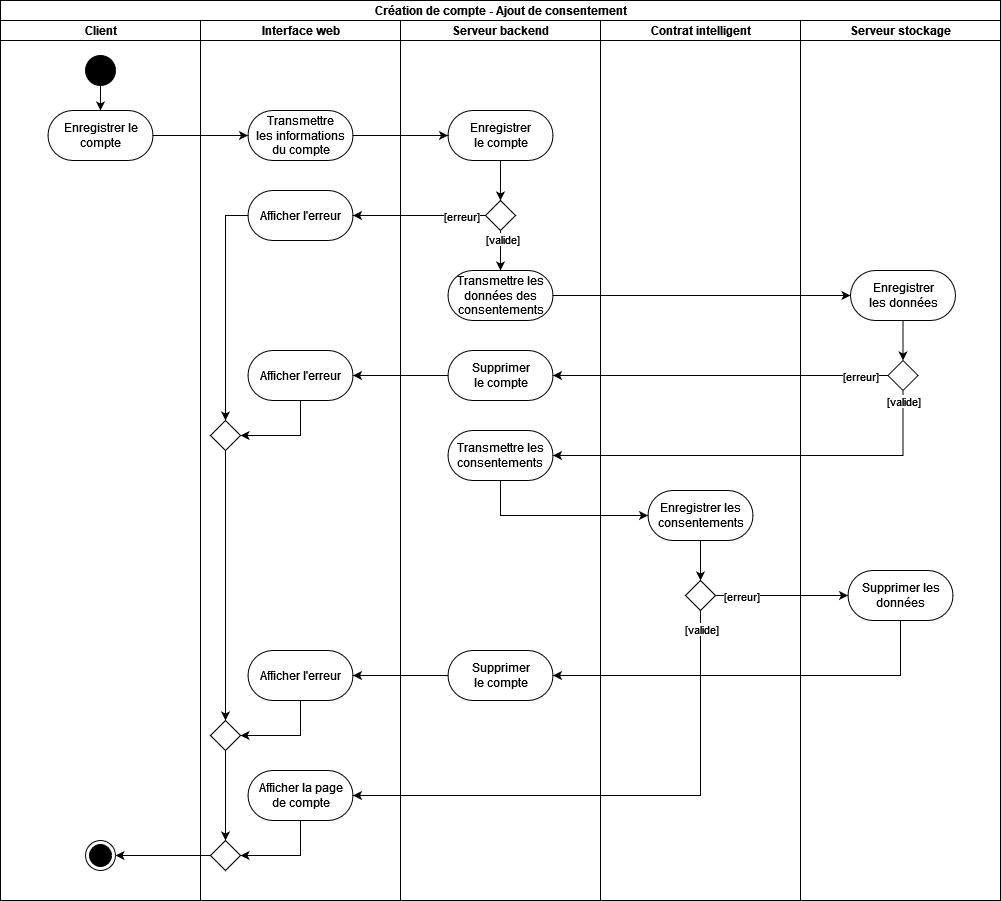

The diagram above was exported from draw.io. Its source (the exported page's mxGraphModel, read from the mxfile embedded in the PNG):
<mxGraphModel dx="1032" dy="1113" grid="1" gridSize="10" guides="1" tooltips="1" connect="1" arrows="1" fold="1" page="1" pageScale="1" pageWidth="827" pageHeight="1169" math="0" shadow="0">
  <root>
    <mxCell id="0" />
    <mxCell id="1" parent="0" />
    <mxCell id="Z4a3KUGWAgUY-7cnEC25-43" value="Création de compte - Ajout de consentement" style="swimlane;html=1;childLayout=stackLayout;resizeParent=1;resizeParentMax=0;horizontal=1;startSize=20;horizontalStack=1;" vertex="1" parent="1">
      <mxGeometry x="440" y="660" width="1000" height="900" as="geometry" />
    </mxCell>
    <mxCell id="Z4a3KUGWAgUY-7cnEC25-44" value="&lt;div&gt;Client&lt;/div&gt;" style="swimlane;html=1;startSize=20;horizontal=1;" vertex="1" parent="Z4a3KUGWAgUY-7cnEC25-43">
      <mxGeometry y="20" width="200" height="880" as="geometry" />
    </mxCell>
    <mxCell id="Z4a3KUGWAgUY-7cnEC25-45" style="edgeStyle=orthogonalEdgeStyle;rounded=0;orthogonalLoop=1;jettySize=auto;html=1;" edge="1" parent="Z4a3KUGWAgUY-7cnEC25-44" source="Z4a3KUGWAgUY-7cnEC25-46" target="Z4a3KUGWAgUY-7cnEC25-47">
      <mxGeometry relative="1" as="geometry" />
    </mxCell>
    <mxCell id="Z4a3KUGWAgUY-7cnEC25-46" value="" style="ellipse;fillColor=strokeColor;" vertex="1" parent="Z4a3KUGWAgUY-7cnEC25-44">
      <mxGeometry x="85" y="35" width="30" height="30" as="geometry" />
    </mxCell>
    <mxCell id="Z4a3KUGWAgUY-7cnEC25-47" value="Enregistrer le&lt;br&gt;compte" style="html=1;dashed=0;whitespace=wrap;shape=mxgraph.dfd.start" vertex="1" parent="Z4a3KUGWAgUY-7cnEC25-44">
      <mxGeometry x="47.5" y="90" width="105" height="50" as="geometry" />
    </mxCell>
    <mxCell id="Z4a3KUGWAgUY-7cnEC25-48" value="" style="ellipse;html=1;shape=endState;fillColor=strokeColor;" vertex="1" parent="Z4a3KUGWAgUY-7cnEC25-44">
      <mxGeometry x="85" y="820" width="30" height="30" as="geometry" />
    </mxCell>
    <mxCell id="Z4a3KUGWAgUY-7cnEC25-49" value="&lt;div&gt;Interface web&lt;/div&gt;" style="swimlane;html=1;startSize=20;horizontal=1;" vertex="1" parent="Z4a3KUGWAgUY-7cnEC25-43">
      <mxGeometry x="200" y="20" width="200" height="880" as="geometry" />
    </mxCell>
    <mxCell id="Z4a3KUGWAgUY-7cnEC25-50" value="Transmettre&lt;br&gt;les informations &lt;br&gt;&lt;div&gt;du compte&lt;/div&gt;" style="html=1;dashed=0;whitespace=wrap;shape=mxgraph.dfd.start" vertex="1" parent="Z4a3KUGWAgUY-7cnEC25-49">
      <mxGeometry x="47.5" y="90" width="105" height="50" as="geometry" />
    </mxCell>
    <mxCell id="Z4a3KUGWAgUY-7cnEC25-51" style="edgeStyle=orthogonalEdgeStyle;rounded=0;orthogonalLoop=1;jettySize=auto;html=1;entryX=0.5;entryY=0;entryDx=0;entryDy=0;" edge="1" parent="Z4a3KUGWAgUY-7cnEC25-49" source="Z4a3KUGWAgUY-7cnEC25-52" target="Z4a3KUGWAgUY-7cnEC25-54">
      <mxGeometry relative="1" as="geometry" />
    </mxCell>
    <mxCell id="Z4a3KUGWAgUY-7cnEC25-52" value="Afficher l'erreur" style="html=1;dashed=0;whitespace=wrap;shape=mxgraph.dfd.start" vertex="1" parent="Z4a3KUGWAgUY-7cnEC25-49">
      <mxGeometry x="47.5" y="170" width="105" height="50" as="geometry" />
    </mxCell>
    <mxCell id="Z4a3KUGWAgUY-7cnEC25-53" style="edgeStyle=orthogonalEdgeStyle;rounded=0;orthogonalLoop=1;jettySize=auto;html=1;entryX=0.5;entryY=0;entryDx=0;entryDy=0;" edge="1" parent="Z4a3KUGWAgUY-7cnEC25-49" source="Z4a3KUGWAgUY-7cnEC25-54" target="Z4a3KUGWAgUY-7cnEC25-63">
      <mxGeometry relative="1" as="geometry" />
    </mxCell>
    <mxCell id="Z4a3KUGWAgUY-7cnEC25-54" value="" style="rhombus;" vertex="1" parent="Z4a3KUGWAgUY-7cnEC25-49">
      <mxGeometry x="10" y="400" width="30" height="30" as="geometry" />
    </mxCell>
    <mxCell id="Z4a3KUGWAgUY-7cnEC25-55" style="edgeStyle=orthogonalEdgeStyle;rounded=0;orthogonalLoop=1;jettySize=auto;html=1;entryX=1;entryY=0.5;entryDx=0;entryDy=0;" edge="1" parent="Z4a3KUGWAgUY-7cnEC25-49" source="Z4a3KUGWAgUY-7cnEC25-56" target="Z4a3KUGWAgUY-7cnEC25-54">
      <mxGeometry relative="1" as="geometry">
        <Array as="points">
          <mxPoint x="100" y="415" />
        </Array>
      </mxGeometry>
    </mxCell>
    <mxCell id="Z4a3KUGWAgUY-7cnEC25-56" value="Afficher l'erreur" style="html=1;dashed=0;whitespace=wrap;shape=mxgraph.dfd.start" vertex="1" parent="Z4a3KUGWAgUY-7cnEC25-49">
      <mxGeometry x="47.5" y="330" width="105" height="50" as="geometry" />
    </mxCell>
    <mxCell id="Z4a3KUGWAgUY-7cnEC25-57" style="edgeStyle=orthogonalEdgeStyle;rounded=0;orthogonalLoop=1;jettySize=auto;html=1;entryX=1;entryY=0.5;entryDx=0;entryDy=0;" edge="1" parent="Z4a3KUGWAgUY-7cnEC25-49" source="Z4a3KUGWAgUY-7cnEC25-58" target="Z4a3KUGWAgUY-7cnEC25-61">
      <mxGeometry relative="1" as="geometry">
        <Array as="points">
          <mxPoint x="100" y="835" />
        </Array>
      </mxGeometry>
    </mxCell>
    <mxCell id="Z4a3KUGWAgUY-7cnEC25-58" value="Afficher la page &lt;br&gt;de compte" style="html=1;dashed=0;whitespace=wrap;shape=mxgraph.dfd.start" vertex="1" parent="Z4a3KUGWAgUY-7cnEC25-49">
      <mxGeometry x="47.5" y="750" width="105" height="50" as="geometry" />
    </mxCell>
    <mxCell id="Z4a3KUGWAgUY-7cnEC25-59" style="edgeStyle=orthogonalEdgeStyle;rounded=0;orthogonalLoop=1;jettySize=auto;html=1;entryX=1;entryY=0.5;entryDx=0;entryDy=0;" edge="1" parent="Z4a3KUGWAgUY-7cnEC25-49" source="Z4a3KUGWAgUY-7cnEC25-60" target="Z4a3KUGWAgUY-7cnEC25-63">
      <mxGeometry relative="1" as="geometry">
        <Array as="points">
          <mxPoint x="100" y="715" />
        </Array>
      </mxGeometry>
    </mxCell>
    <mxCell id="Z4a3KUGWAgUY-7cnEC25-60" value="Afficher l'erreur" style="html=1;dashed=0;whitespace=wrap;shape=mxgraph.dfd.start" vertex="1" parent="Z4a3KUGWAgUY-7cnEC25-49">
      <mxGeometry x="47.5" y="630" width="105" height="50" as="geometry" />
    </mxCell>
    <mxCell id="Z4a3KUGWAgUY-7cnEC25-61" value="" style="rhombus;" vertex="1" parent="Z4a3KUGWAgUY-7cnEC25-49">
      <mxGeometry x="10" y="820" width="30" height="30" as="geometry" />
    </mxCell>
    <mxCell id="Z4a3KUGWAgUY-7cnEC25-62" style="edgeStyle=orthogonalEdgeStyle;rounded=0;orthogonalLoop=1;jettySize=auto;html=1;entryX=0.5;entryY=0;entryDx=0;entryDy=0;" edge="1" parent="Z4a3KUGWAgUY-7cnEC25-49" source="Z4a3KUGWAgUY-7cnEC25-63" target="Z4a3KUGWAgUY-7cnEC25-61">
      <mxGeometry relative="1" as="geometry" />
    </mxCell>
    <mxCell id="Z4a3KUGWAgUY-7cnEC25-63" value="" style="rhombus;" vertex="1" parent="Z4a3KUGWAgUY-7cnEC25-49">
      <mxGeometry x="10" y="700" width="30" height="30" as="geometry" />
    </mxCell>
    <mxCell id="Z4a3KUGWAgUY-7cnEC25-64" value="&lt;div&gt;Serveur backend&lt;br&gt;&lt;/div&gt;" style="swimlane;html=1;startSize=20;horizontal=1;" vertex="1" parent="Z4a3KUGWAgUY-7cnEC25-43">
      <mxGeometry x="400" y="20" width="200" height="880" as="geometry" />
    </mxCell>
    <mxCell id="Z4a3KUGWAgUY-7cnEC25-65" style="edgeStyle=orthogonalEdgeStyle;rounded=0;orthogonalLoop=1;jettySize=auto;html=1;entryX=0.5;entryY=0;entryDx=0;entryDy=0;" edge="1" parent="Z4a3KUGWAgUY-7cnEC25-64" source="Z4a3KUGWAgUY-7cnEC25-66" target="Z4a3KUGWAgUY-7cnEC25-69">
      <mxGeometry relative="1" as="geometry" />
    </mxCell>
    <mxCell id="Z4a3KUGWAgUY-7cnEC25-66" value="Enregistrer &lt;br&gt;le compte " style="html=1;dashed=0;whitespace=wrap;shape=mxgraph.dfd.start" vertex="1" parent="Z4a3KUGWAgUY-7cnEC25-64">
      <mxGeometry x="47.5" y="90" width="105" height="50" as="geometry" />
    </mxCell>
    <mxCell id="Z4a3KUGWAgUY-7cnEC25-67" value="Transmettre les &lt;br&gt;données des &lt;br&gt;consentements" style="html=1;dashed=0;whitespace=wrap;shape=mxgraph.dfd.start" vertex="1" parent="Z4a3KUGWAgUY-7cnEC25-64">
      <mxGeometry x="47.5" y="250" width="105" height="50" as="geometry" />
    </mxCell>
    <mxCell id="Z4a3KUGWAgUY-7cnEC25-68" style="edgeStyle=orthogonalEdgeStyle;rounded=0;orthogonalLoop=1;jettySize=auto;html=1;entryX=0.5;entryY=0.5;entryDx=0;entryDy=-25;entryPerimeter=0;" edge="1" parent="Z4a3KUGWAgUY-7cnEC25-64" source="Z4a3KUGWAgUY-7cnEC25-69" target="Z4a3KUGWAgUY-7cnEC25-67">
      <mxGeometry relative="1" as="geometry">
        <Array as="points">
          <mxPoint x="100" y="220" />
          <mxPoint x="100" y="220" />
        </Array>
      </mxGeometry>
    </mxCell>
    <mxCell id="Z4a3KUGWAgUY-7cnEC25-69" value="" style="rhombus;" vertex="1" parent="Z4a3KUGWAgUY-7cnEC25-64">
      <mxGeometry x="85" y="180" width="30" height="30" as="geometry" />
    </mxCell>
    <mxCell id="Z4a3KUGWAgUY-7cnEC25-70" value="Supprimer&lt;br&gt;le compte" style="html=1;dashed=0;whitespace=wrap;shape=mxgraph.dfd.start" vertex="1" parent="Z4a3KUGWAgUY-7cnEC25-64">
      <mxGeometry x="47.5" y="330" width="105" height="50" as="geometry" />
    </mxCell>
    <mxCell id="Z4a3KUGWAgUY-7cnEC25-71" value="&lt;div&gt;Transmettre les&lt;/div&gt;&lt;div&gt;consentements&lt;br&gt;&lt;/div&gt;" style="html=1;dashed=0;whitespace=wrap;shape=mxgraph.dfd.start" vertex="1" parent="Z4a3KUGWAgUY-7cnEC25-64">
      <mxGeometry x="47.5" y="410" width="105" height="50" as="geometry" />
    </mxCell>
    <mxCell id="Z4a3KUGWAgUY-7cnEC25-72" value="Supprimer&lt;br&gt;le compte" style="html=1;dashed=0;whitespace=wrap;shape=mxgraph.dfd.start" vertex="1" parent="Z4a3KUGWAgUY-7cnEC25-64">
      <mxGeometry x="47.5" y="630" width="105" height="50" as="geometry" />
    </mxCell>
    <mxCell id="Z4a3KUGWAgUY-7cnEC25-73" value="[valide]" style="edgeLabel;html=1;align=center;verticalAlign=middle;resizable=0;points=[];" vertex="1" connectable="0" parent="Z4a3KUGWAgUY-7cnEC25-64">
      <mxGeometry x="109.99809523809517" y="220" as="geometry">
        <mxPoint x="-8" y="-2" as="offset" />
      </mxGeometry>
    </mxCell>
    <mxCell id="Z4a3KUGWAgUY-7cnEC25-74" style="edgeStyle=orthogonalEdgeStyle;rounded=0;orthogonalLoop=1;jettySize=auto;html=1;" edge="1" parent="Z4a3KUGWAgUY-7cnEC25-43" source="Z4a3KUGWAgUY-7cnEC25-47" target="Z4a3KUGWAgUY-7cnEC25-50">
      <mxGeometry relative="1" as="geometry" />
    </mxCell>
    <mxCell id="Z4a3KUGWAgUY-7cnEC25-75" style="edgeStyle=orthogonalEdgeStyle;rounded=0;orthogonalLoop=1;jettySize=auto;html=1;entryX=0;entryY=0.5;entryDx=0;entryDy=0;entryPerimeter=0;" edge="1" parent="Z4a3KUGWAgUY-7cnEC25-43" source="Z4a3KUGWAgUY-7cnEC25-50" target="Z4a3KUGWAgUY-7cnEC25-66">
      <mxGeometry relative="1" as="geometry" />
    </mxCell>
    <mxCell id="Z4a3KUGWAgUY-7cnEC25-76" value="&lt;div&gt;Contrat intelligent&lt;/div&gt;" style="swimlane;html=1;startSize=20;horizontal=1;" vertex="1" parent="Z4a3KUGWAgUY-7cnEC25-43">
      <mxGeometry x="600" y="20" width="200" height="880" as="geometry" />
    </mxCell>
    <mxCell id="Z4a3KUGWAgUY-7cnEC25-77" value="Enregistrer les&lt;br&gt;consentements" style="html=1;dashed=0;whitespace=wrap;shape=mxgraph.dfd.start" vertex="1" parent="Z4a3KUGWAgUY-7cnEC25-76">
      <mxGeometry x="47.5" y="470" width="105" height="50" as="geometry" />
    </mxCell>
    <mxCell id="Z4a3KUGWAgUY-7cnEC25-78" value="" style="rhombus;" vertex="1" parent="Z4a3KUGWAgUY-7cnEC25-76">
      <mxGeometry x="85" y="560" width="30" height="30" as="geometry" />
    </mxCell>
    <mxCell id="Z4a3KUGWAgUY-7cnEC25-79" style="edgeStyle=orthogonalEdgeStyle;rounded=0;orthogonalLoop=1;jettySize=auto;html=1;entryX=0.5;entryY=0;entryDx=0;entryDy=0;" edge="1" parent="Z4a3KUGWAgUY-7cnEC25-76" source="Z4a3KUGWAgUY-7cnEC25-77" target="Z4a3KUGWAgUY-7cnEC25-78">
      <mxGeometry relative="1" as="geometry" />
    </mxCell>
    <mxCell id="Z4a3KUGWAgUY-7cnEC25-80" style="edgeStyle=orthogonalEdgeStyle;rounded=0;orthogonalLoop=1;jettySize=auto;html=1;entryX=1;entryY=0.5;entryDx=0;entryDy=0;entryPerimeter=0;" edge="1" parent="Z4a3KUGWAgUY-7cnEC25-43" source="Z4a3KUGWAgUY-7cnEC25-69" target="Z4a3KUGWAgUY-7cnEC25-52">
      <mxGeometry relative="1" as="geometry" />
    </mxCell>
    <mxCell id="Z4a3KUGWAgUY-7cnEC25-81" value="[erreur]" style="edgeLabel;html=1;align=center;verticalAlign=middle;resizable=0;points=[];" vertex="1" connectable="0" parent="Z4a3KUGWAgUY-7cnEC25-80">
      <mxGeometry x="-0.6255" relative="1" as="geometry">
        <mxPoint as="offset" />
      </mxGeometry>
    </mxCell>
    <mxCell id="Z4a3KUGWAgUY-7cnEC25-82" style="edgeStyle=orthogonalEdgeStyle;rounded=0;orthogonalLoop=1;jettySize=auto;html=1;entryX=0;entryY=0.5;entryDx=0;entryDy=0;entryPerimeter=0;" edge="1" parent="Z4a3KUGWAgUY-7cnEC25-43" source="Z4a3KUGWAgUY-7cnEC25-67" target="Z4a3KUGWAgUY-7cnEC25-98">
      <mxGeometry relative="1" as="geometry">
        <mxPoint x="647.5" y="295" as="targetPoint" />
      </mxGeometry>
    </mxCell>
    <mxCell id="Z4a3KUGWAgUY-7cnEC25-83" style="edgeStyle=orthogonalEdgeStyle;rounded=0;orthogonalLoop=1;jettySize=auto;html=1;entryX=1;entryY=0.5;entryDx=0;entryDy=0;entryPerimeter=0;" edge="1" parent="Z4a3KUGWAgUY-7cnEC25-43" source="Z4a3KUGWAgUY-7cnEC25-97" target="Z4a3KUGWAgUY-7cnEC25-70">
      <mxGeometry relative="1" as="geometry" />
    </mxCell>
    <mxCell id="Z4a3KUGWAgUY-7cnEC25-84" value="[erreur]" style="edgeLabel;html=1;align=center;verticalAlign=middle;resizable=0;points=[];" vertex="1" connectable="0" parent="Z4a3KUGWAgUY-7cnEC25-83">
      <mxGeometry x="-0.7972" y="1" relative="1" as="geometry">
        <mxPoint x="6" y="-1" as="offset" />
      </mxGeometry>
    </mxCell>
    <mxCell id="Z4a3KUGWAgUY-7cnEC25-85" style="edgeStyle=orthogonalEdgeStyle;rounded=0;orthogonalLoop=1;jettySize=auto;html=1;entryX=1;entryY=0.5;entryDx=0;entryDy=0;entryPerimeter=0;" edge="1" parent="Z4a3KUGWAgUY-7cnEC25-43" source="Z4a3KUGWAgUY-7cnEC25-97" target="Z4a3KUGWAgUY-7cnEC25-71">
      <mxGeometry relative="1" as="geometry">
        <mxPoint x="700" y="440" as="targetPoint" />
        <Array as="points">
          <mxPoint x="903" y="455" />
        </Array>
      </mxGeometry>
    </mxCell>
    <mxCell id="Z4a3KUGWAgUY-7cnEC25-86" style="edgeStyle=orthogonalEdgeStyle;rounded=0;orthogonalLoop=1;jettySize=auto;html=1;" edge="1" parent="Z4a3KUGWAgUY-7cnEC25-43" source="Z4a3KUGWAgUY-7cnEC25-71" target="Z4a3KUGWAgUY-7cnEC25-77">
      <mxGeometry relative="1" as="geometry">
        <mxPoint x="850" y="515" as="targetPoint" />
        <Array as="points">
          <mxPoint x="500" y="515" />
        </Array>
      </mxGeometry>
    </mxCell>
    <mxCell id="Z4a3KUGWAgUY-7cnEC25-87" style="edgeStyle=orthogonalEdgeStyle;rounded=0;orthogonalLoop=1;jettySize=auto;html=1;entryX=1;entryY=0.5;entryDx=0;entryDy=0;entryPerimeter=0;" edge="1" parent="Z4a3KUGWAgUY-7cnEC25-43" source="Z4a3KUGWAgUY-7cnEC25-70" target="Z4a3KUGWAgUY-7cnEC25-56">
      <mxGeometry relative="1" as="geometry" />
    </mxCell>
    <mxCell id="Z4a3KUGWAgUY-7cnEC25-88" style="edgeStyle=orthogonalEdgeStyle;rounded=0;orthogonalLoop=1;jettySize=auto;html=1;entryX=0;entryY=0.5;entryDx=0;entryDy=0;entryPerimeter=0;" edge="1" parent="Z4a3KUGWAgUY-7cnEC25-43" source="Z4a3KUGWAgUY-7cnEC25-78" target="Z4a3KUGWAgUY-7cnEC25-99">
      <mxGeometry relative="1" as="geometry" />
    </mxCell>
    <mxCell id="Z4a3KUGWAgUY-7cnEC25-89" value="[erreur]" style="edgeLabel;html=1;align=center;verticalAlign=middle;resizable=0;points=[];" vertex="1" connectable="0" parent="Z4a3KUGWAgUY-7cnEC25-88">
      <mxGeometry x="-0.742" relative="1" as="geometry">
        <mxPoint x="8" as="offset" />
      </mxGeometry>
    </mxCell>
    <mxCell id="Z4a3KUGWAgUY-7cnEC25-90" style="edgeStyle=orthogonalEdgeStyle;rounded=0;orthogonalLoop=1;jettySize=auto;html=1;entryX=1;entryY=0.5;entryDx=0;entryDy=0;entryPerimeter=0;" edge="1" parent="Z4a3KUGWAgUY-7cnEC25-43" source="Z4a3KUGWAgUY-7cnEC25-78" target="Z4a3KUGWAgUY-7cnEC25-58">
      <mxGeometry relative="1" as="geometry">
        <Array as="points">
          <mxPoint x="700" y="795" />
        </Array>
      </mxGeometry>
    </mxCell>
    <mxCell id="Z4a3KUGWAgUY-7cnEC25-91" value="&lt;div&gt;[valide]&lt;/div&gt;" style="edgeLabel;html=1;align=center;verticalAlign=middle;resizable=0;points=[];" vertex="1" connectable="0" parent="Z4a3KUGWAgUY-7cnEC25-90">
      <mxGeometry x="-0.8393" relative="1" as="geometry">
        <mxPoint y="-25" as="offset" />
      </mxGeometry>
    </mxCell>
    <mxCell id="Z4a3KUGWAgUY-7cnEC25-92" style="edgeStyle=orthogonalEdgeStyle;rounded=0;orthogonalLoop=1;jettySize=auto;html=1;entryX=1;entryY=0.5;entryDx=0;entryDy=0;entryPerimeter=0;" edge="1" parent="Z4a3KUGWAgUY-7cnEC25-43" source="Z4a3KUGWAgUY-7cnEC25-99" target="Z4a3KUGWAgUY-7cnEC25-72">
      <mxGeometry relative="1" as="geometry">
        <Array as="points">
          <mxPoint x="900" y="675" />
        </Array>
      </mxGeometry>
    </mxCell>
    <mxCell id="Z4a3KUGWAgUY-7cnEC25-93" style="edgeStyle=orthogonalEdgeStyle;rounded=0;orthogonalLoop=1;jettySize=auto;html=1;" edge="1" parent="Z4a3KUGWAgUY-7cnEC25-43" source="Z4a3KUGWAgUY-7cnEC25-72" target="Z4a3KUGWAgUY-7cnEC25-60">
      <mxGeometry relative="1" as="geometry" />
    </mxCell>
    <mxCell id="Z4a3KUGWAgUY-7cnEC25-94" style="edgeStyle=orthogonalEdgeStyle;rounded=0;orthogonalLoop=1;jettySize=auto;html=1;entryX=1;entryY=0.5;entryDx=0;entryDy=0;" edge="1" parent="Z4a3KUGWAgUY-7cnEC25-43" source="Z4a3KUGWAgUY-7cnEC25-61" target="Z4a3KUGWAgUY-7cnEC25-48">
      <mxGeometry relative="1" as="geometry" />
    </mxCell>
    <mxCell id="Z4a3KUGWAgUY-7cnEC25-95" value="Serveur stockage" style="swimlane;html=1;startSize=20;horizontal=1;" vertex="1" parent="Z4a3KUGWAgUY-7cnEC25-43">
      <mxGeometry x="800" y="20" width="200" height="880" as="geometry" />
    </mxCell>
    <mxCell id="Z4a3KUGWAgUY-7cnEC25-96" style="edgeStyle=orthogonalEdgeStyle;rounded=0;orthogonalLoop=1;jettySize=auto;html=1;entryX=0.5;entryY=0;entryDx=0;entryDy=0;" edge="1" parent="Z4a3KUGWAgUY-7cnEC25-95" target="Z4a3KUGWAgUY-7cnEC25-97">
      <mxGeometry relative="1" as="geometry">
        <mxPoint x="102.5" y="300" as="sourcePoint" />
      </mxGeometry>
    </mxCell>
    <mxCell id="Z4a3KUGWAgUY-7cnEC25-97" value="" style="rhombus;" vertex="1" parent="Z4a3KUGWAgUY-7cnEC25-95">
      <mxGeometry x="87.5" y="340" width="30" height="30" as="geometry" />
    </mxCell>
    <mxCell id="Z4a3KUGWAgUY-7cnEC25-98" value="Enregistrer&lt;br&gt;les données" style="html=1;dashed=0;whitespace=wrap;shape=mxgraph.dfd.start" vertex="1" parent="Z4a3KUGWAgUY-7cnEC25-95">
      <mxGeometry x="50" y="250" width="105" height="50" as="geometry" />
    </mxCell>
    <mxCell id="Z4a3KUGWAgUY-7cnEC25-99" value="Supprimer les&lt;br&gt;données" style="html=1;dashed=0;whitespace=wrap;shape=mxgraph.dfd.start" vertex="1" parent="Z4a3KUGWAgUY-7cnEC25-95">
      <mxGeometry x="47.5" y="550" width="105" height="50" as="geometry" />
    </mxCell>
    <mxCell id="Z4a3KUGWAgUY-7cnEC25-100" value="[valide]" style="edgeLabel;html=1;align=center;verticalAlign=middle;resizable=0;points=[];" vertex="1" connectable="0" parent="Z4a3KUGWAgUY-7cnEC25-95">
      <mxGeometry x="102.50047619047609" y="380" as="geometry" />
    </mxCell>
  </root>
</mxGraphModel>